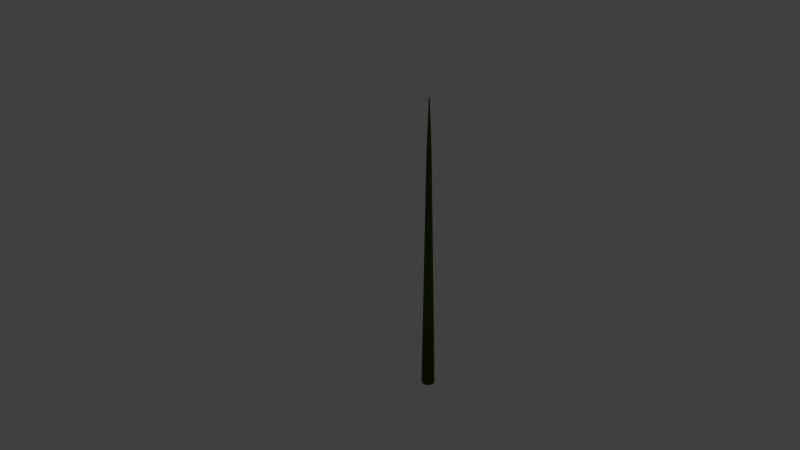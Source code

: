 # Source: tentacle.blend  (saved by Blender 2.69.0; exported with 4.5.12 LTS)
import bpy
from mathutils import Matrix  # noqa: F401  (used for matrix-valued properties, if any)

bpy.ops.wm.read_factory_settings(use_empty=True)
scene = bpy.context.scene
scene.name = 'Scene'

# ---- collections
col_collection_1 = bpy.data.collections.new('Collection 1'); scene.collection.children.link(col_collection_1)

# ---- materials (node trees are filled in below, after node groups)
mat_material = bpy.data.materials.new('Material')
mat_material.alpha_threshold = 0.0
mat_material.use_transparent_shadow = False
mat_material.diffuse_color = (0.04214, 0.06372, 0.0108, 1.0)
mat_material.specular_color = (0.006618, 0.06998, 0.0)
mat_material.roughness = 0.5
mat_material.line_color = (0.0, 0.0, 0.0, 1.0)

# ---- material node trees

# ---- world
world_world = bpy.data.worlds.new('World'); scene.world = world_world
world_world.color = (0.05088, 0.05088, 0.05088)
world_world.use_sun_shadow = False
world_world.sun_shadow_jitter_overblur = 0.0
world_world.cycles.sampling_method = 'MANUAL'
world_world.cycles.sample_map_resolution = 256

# ---- cameras
cam_camera = bpy.data.cameras.new('Camera')
cam_camera.clip_end = 100.0
cam_camera.lens = 35.0
cam_camera.sensor_width = 32.0
cam_camera.sensor_height = 18.0
cam_camera.ortho_scale = 7.314
cam_camera.dof.focus_distance = 0.0
cam_camera.dof.aperture_fstop = 128.0

# ---- lights
light_lamp_001 = bpy.data.lights.new('Lamp.001', 'POINT')
light_lamp_001.transmission_factor = 0.0
light_lamp_001.cutoff_distance = 30.0
light_lamp_001.energy = 100.0
light_lamp_001.shadow_buffer_clip_start = 1.001
light_lamp_001.shadow_soft_size = 0.1
light_lamp_001.shadow_maximum_resolution = 0.006
light_lamp_001.use_absolute_resolution = True
light_lamp_001.cycles.use_multiple_importance_sampling = False
light_lamp = bpy.data.lights.new('Lamp', 'POINT')
light_lamp.transmission_factor = 0.0
light_lamp.cutoff_distance = 30.0
light_lamp.energy = 100.0
light_lamp.shadow_buffer_clip_start = 1.001
light_lamp.shadow_soft_size = 0.1
light_lamp.shadow_maximum_resolution = 0.006
light_lamp.use_absolute_resolution = True
light_lamp.cycles.use_multiple_importance_sampling = False

# ---- meshes
me_cylinder_002 = bpy.data.meshes.new('Cylinder.002')
me_cylinder_002.from_pydata([(0.2391, -0.1528, -9.056), (0.2391, 0.07964, 1.977), (0.2513, -0.1572, -9.056), (0.4007, 0.02083, 1.977), (0.2578, -0.1685, -9.056), (0.4867, -0.1281, 1.977), (0.2556, -0.1812, -9.056), (0.4568, -0.2974, 1.977), (0.2456, -0.1896, -9.056), (0.3251, -0.408, 1.977), (0.2327, -0.1896, -9.056), (0.1532, -0.408, 1.977), (0.2227, -0.1812, -9.056), (0.02143, -0.2974, 1.977), (0.2205, -0.1685, -9.056), (-0.008431, -0.1281, 1.977), (0.227, -0.1572, -9.056), (0.07755, 0.02083, 1.977), (0.2391, -0.07941, -7.092), (0.2391, -0.04716, -5.253), (0.2391, -0.01491, -3.414), (0.2391, 0.01734, -1.575), (0.2391, 0.04959, 0.2638), (0.3814, -0.002195, 0.2638), (0.3607, -0.0269, -1.575), (0.34, -0.0516, -3.414), (0.3192, -0.07631, -5.253), (0.2985, -0.101, -7.092), (0.4571, -0.1333, 0.2638), (0.4254, -0.1389, -1.575), (0.3936, -0.1445, -3.414), (0.3618, -0.1501, -5.253), (0.3301, -0.1557, -7.092), (0.4308, -0.2824, 0.2638), (0.4029, -0.2663, -1.575), (0.375, -0.2502, -3.414), (0.347, -0.234, -5.253), (0.3191, -0.2179, -7.092), (0.3148, -0.3797, 0.2638), (0.3038, -0.3494, -1.575), (0.2928, -0.3191, -3.414), (0.2818, -0.2888, -5.253), (0.2707, -0.2585, -7.092), (0.1634, -0.3797, 0.2638), (0.1745, -0.3494, -1.575), (0.1855, -0.3191, -3.414), (0.1965, -0.2888, -5.253), (0.2076, -0.2585, -7.092), (0.04745, -0.2824, 0.2638), (0.07538, -0.2663, -1.575), (0.1033, -0.2502, -3.414), (0.1312, -0.234, -5.253), (0.1592, -0.2179, -7.092), (0.02116, -0.1333, 0.2638), (0.05292, -0.1389, -1.575), (0.08468, -0.1445, -3.414), (0.1164, -0.1501, -5.253), (0.1482, -0.1557, -7.092), (0.09687, -0.002195, 0.2638), (0.1176, -0.0269, -1.575), (0.1383, -0.0516, -3.414), (0.1591, -0.07631, -5.253), (0.1798, -0.101, -7.092), (0.2864, -0.1154, -7.595), (0.2746, -0.1295, -8.086), (0.2628, -0.1435, -8.577), (0.3116, -0.159, -7.595), (0.2935, -0.1622, -8.086), (0.2754, -0.1654, -8.577), (0.3028, -0.2085, -7.595), (0.2869, -0.1993, -8.086), (0.271, -0.1902, -8.577), (0.2643, -0.2408, -7.595), (0.258, -0.2236, -8.086), (0.2517, -0.2064, -8.577), (0.214, -0.2408, -7.595), (0.2203, -0.2236, -8.086), (0.2265, -0.2064, -8.577), (0.1755, -0.2085, -7.595), (0.1913, -0.1993, -8.086), (0.2072, -0.1902, -8.577), (0.1667, -0.159, -7.595), (0.1848, -0.1622, -8.086), (0.2029, -0.1654, -8.577), (0.1919, -0.1154, -7.595), (0.2037, -0.1295, -8.086), (0.2155, -0.1435, -8.577), (0.2391, -0.09822, -7.595), (0.2391, -0.1166, -8.086), (0.2391, -0.1349, -8.577)], [], [(22, 1, 3, 23), (23, 3, 5, 28), (28, 5, 7, 33), (33, 7, 9, 38), (38, 9, 11, 43), (43, 11, 13, 48), (48, 13, 15, 53), (3, 1, 17, 15, 13, 11, 9, 7, 5), (58, 17, 1, 22), (53, 15, 17, 58), (0, 2, 4, 6, 8, 10, 12, 14, 16), (87, 18, 27, 63), (18, 19, 26, 27), (19, 20, 25, 26), (20, 21, 24, 25), (21, 22, 23, 24), (63, 27, 32, 66), (27, 26, 31, 32), (26, 25, 30, 31), (25, 24, 29, 30), (24, 23, 28, 29), (66, 32, 37, 69), (32, 31, 36, 37), (31, 30, 35, 36), (30, 29, 34, 35), (29, 28, 33, 34), (69, 37, 42, 72), (37, 36, 41, 42), (36, 35, 40, 41), (35, 34, 39, 40), (34, 33, 38, 39), (72, 42, 47, 75), (42, 41, 46, 47), (41, 40, 45, 46), (40, 39, 44, 45), (39, 38, 43, 44), (75, 47, 52, 78), (47, 46, 51, 52), (46, 45, 50, 51), (45, 44, 49, 50), (44, 43, 48, 49), (78, 52, 57, 81), (52, 51, 56, 57), (51, 50, 55, 56), (50, 49, 54, 55), (49, 48, 53, 54), (84, 62, 18, 87), (62, 61, 19, 18), (61, 60, 20, 19), (60, 59, 21, 20), (59, 58, 22, 21), (81, 57, 62, 84), (57, 56, 61, 62), (56, 55, 60, 61), (55, 54, 59, 60), (54, 53, 58, 59), (0, 89, 65, 2), (89, 88, 64, 65), (88, 87, 63, 64), (2, 65, 68, 4), (65, 64, 67, 68), (64, 63, 66, 67), (4, 68, 71, 6), (68, 67, 70, 71), (67, 66, 69, 70), (6, 71, 74, 8), (71, 70, 73, 74), (70, 69, 72, 73), (8, 74, 77, 10), (74, 73, 76, 77), (73, 72, 75, 76), (10, 77, 80, 12), (77, 76, 79, 80), (76, 75, 78, 79), (12, 80, 83, 14), (80, 79, 82, 83), (79, 78, 81, 82), (16, 86, 89, 0), (86, 85, 88, 89), (85, 84, 87, 88), (14, 83, 86, 16), (83, 82, 85, 86), (82, 81, 84, 85)])
me_cylinder_002.materials.append(mat_material)
me_cylinder_002.use_remesh_preserve_volume = False
me_cylinder_002.use_remesh_preserve_attributes = False
me_cylinder_002.use_mirror_vertex_groups = False
me_cylinder_002.update()
arm_armature = bpy.data.armatures.new('Armature')  # bones are not reproduced

# ---- objects
ob_armature = bpy.data.objects.new('Armature', arm_armature)
ob_lamp_001 = bpy.data.objects.new('Lamp.001', light_lamp_001)
ob_cylinder_001 = bpy.data.objects.new('Cylinder.001', me_cylinder_002)
ob_lamp = bpy.data.objects.new('Lamp', light_lamp)
ob_camera = bpy.data.objects.new('Camera', cam_camera)

# ---- transforms, parenting, visibility, modifiers, constraints
ob_armature.location = (0.2693, 0.1564, -2.235)
ob_armature.show_in_front = True
ob_armature.lineart.crease_threshold = 0.0
ob_lamp_001.location = (-7.983, -0.9807, 5.829)
ob_lamp_001.rotation_euler = (0.6503, 0.05522, 1.866)
ob_lamp_001.lock_rotations_4d = False
ob_lamp_001.empty_display_type = 'ARROWS'
ob_lamp_001.color = (0.0, 0.0, 0.0, 0.0)
ob_lamp_001.lineart.crease_threshold = 0.0
ob_cylinder_001.location = (0.0, 0.0, 0.0)
ob_cylinder_001.rotation_euler = (3.142, 0.0, 0.0)
ob_cylinder_001.lineart.crease_threshold = 0.0
_m = ob_cylinder_001.modifiers.new('Armature', 'ARMATURE')
_m.object = ob_armature
_m.use_bone_envelopes = True
_m.use_vertex_groups = False
ob_lamp.location = (6.618, 1.005, 5.904)
ob_lamp.rotation_euler = (0.6503, 0.05522, 1.866)
ob_lamp.lock_rotations_4d = False
ob_lamp.empty_display_type = 'ARROWS'
ob_lamp.color = (0.0, 0.0, 0.0, 0.0)
ob_lamp.lineart.crease_threshold = 0.0
ob_camera.location = (6.038, -25.88, 17.83)
ob_camera.rotation_euler = (1.109, 0.01082, 0.2504)
ob_camera.scale = (6.628, 6.628, 6.628)
ob_camera.lock_rotations_4d = False
ob_camera.empty_display_type = 'ARROWS'
ob_camera.color = (0.0, 0.0, 0.0, 0.0)
ob_camera.display_type = 'WIRE'
ob_camera.lineart.crease_threshold = 0.0

# ---- collection membership
col_collection_1.objects.link(ob_armature)
col_collection_1.objects.link(ob_lamp_001)
col_collection_1.objects.link(ob_cylinder_001)
col_collection_1.objects.link(ob_lamp)
col_collection_1.objects.link(ob_camera)

# ---- scene / render settings (as saved in the file)
scene.camera = ob_camera
scene.frame_start = 1; scene.frame_end = 181; scene.frame_set(1)
scene.render.engine = 'BLENDER_EEVEE_NEXT'
scene.render.image_settings.compression = 90
scene.render.resolution_percentage = 50
scene.render.dither_intensity = 0.0
scene.cycles.use_denoising = False
scene.cycles.samples = 10
scene.cycles.sampling_pattern = 'TABULATED_SOBOL'
scene.cycles.light_sampling_threshold = 0.0
scene.cycles.use_adaptive_sampling = False
scene.cycles.use_light_tree = False
scene.cycles.blur_glossy = 0.0
scene.cycles.volume_bounces = 1
scene.cycles.pixel_filter_type = 'GAUSSIAN'
scene.cycles.sample_clamp_indirect = 0.0
scene.view_settings.view_transform = 'Standard'
bpy.context.view_layer.update()
